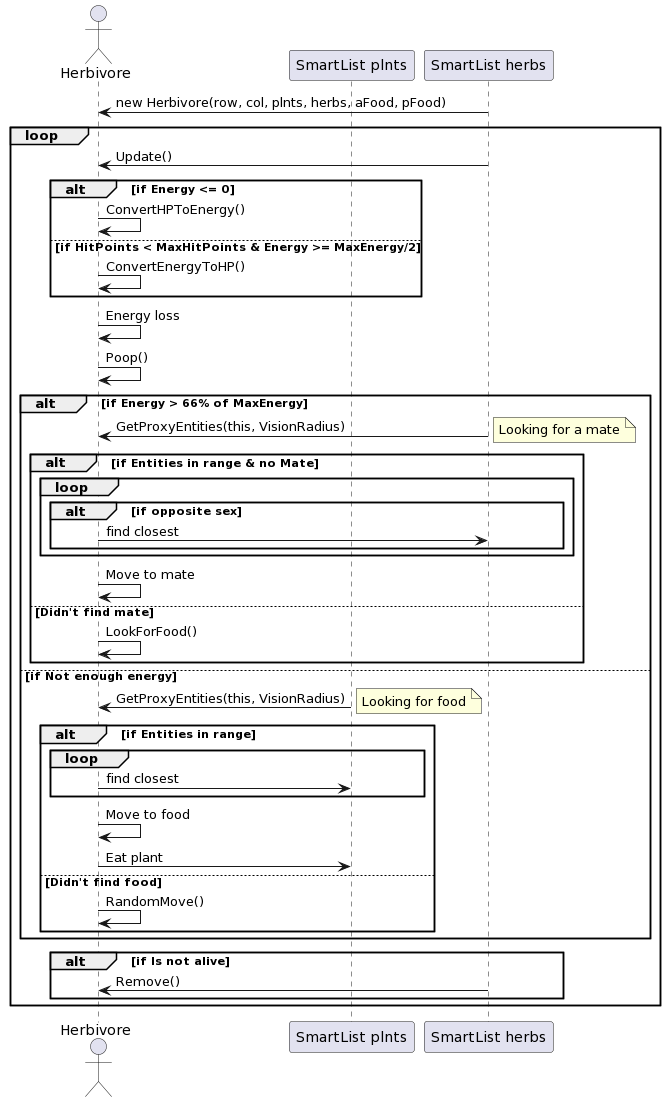

The diagram above was rendered by PlantUML. Its source (embedded in the PNG):
@startuml
actor Herbivore
participant "SmartList plnts" as plnts
participant "SmartList herbs" as herbs

herbs -> Herbivore: new Herbivore(row, col, plnts, herbs, aFood, pFood)

loop
    herbs -> Herbivore: Update()

alt if Energy <= 0 

Herbivore -> Herbivore: ConvertHPToEnergy()

else if HitPoints < MaxHitPoints & Energy >= MaxEnergy/2

Herbivore -> Herbivore: ConvertEnergyToHP()

end

Herbivore -> Herbivore: Energy loss
Herbivore -> Herbivore: Poop()

alt if Energy > 66% of MaxEnergy

herbs -> Herbivore: GetProxyEntities(this, VisionRadius)

note right
Looking for a mate
end note

alt if Entities in range & no Mate

loop 

alt if opposite sex

Herbivore -> herbs: find closest


end
end

Herbivore -> Herbivore: Move to mate

else Didn't find mate

Herbivore -> Herbivore: LookForFood()

end


else if Not enough energy


plnts -> Herbivore: GetProxyEntities(this, VisionRadius)

note right
Looking for food
end note

alt if Entities in range

loop

Herbivore -> plnts: find closest

end

Herbivore -> Herbivore: Move to food

Herbivore -> plnts: Eat plant

else Didn't find food



Herbivore -> Herbivore:RandomMove()


end

end

alt if Is not alive

herbs -> Herbivore: Remove()

end

end
@enduml